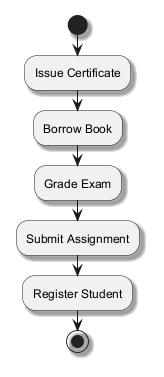

The diagram above was rendered by PlantUML. Its source (embedded in the PNG):
@startuml
skinparam backgroundColor #FFFFFF
skinparam classBackgroundColor #E8F4FA
skinparam classBorderColor #2C7DA0
skinparam shadowing true
start
:Issue Certificate;
:Borrow Book;
:Grade Exam;
:Submit Assignment;
:Register Student;
stop
@enduml